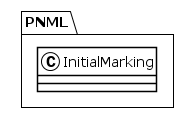

The diagram above was rendered by PlantUML. Its source (embedded in the PNG):
@startuml
!theme plain
package PNML {
class InitialMarking {
}
}
@enduml